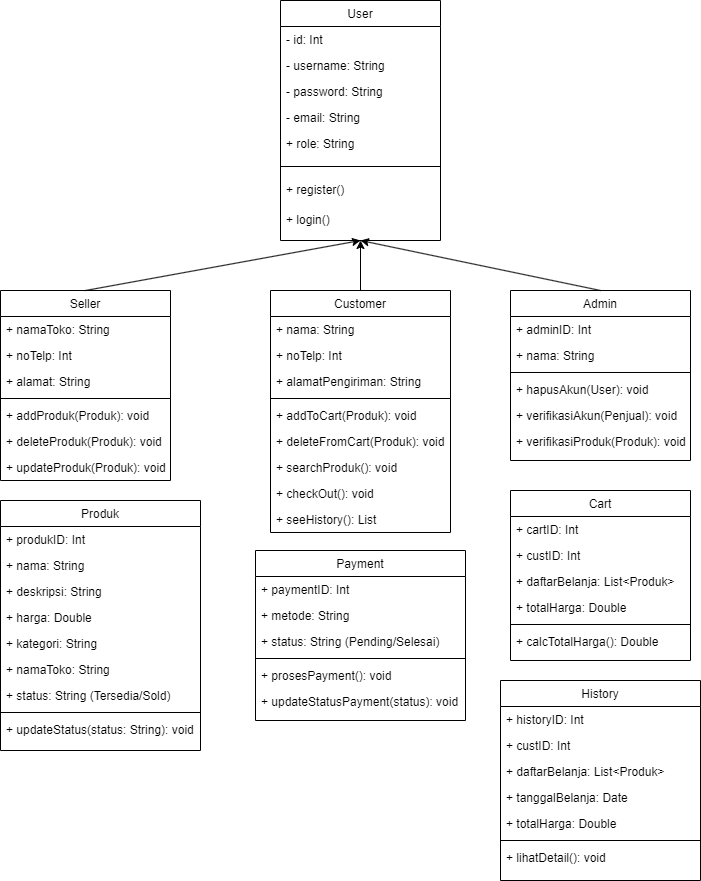

The diagram above was exported from draw.io. Its source (the exported page's mxGraphModel, read from the mxfile embedded in the PNG):
<mxGraphModel dx="1434" dy="738" grid="1" gridSize="10" guides="1" tooltips="1" connect="1" arrows="1" fold="1" page="1" pageScale="1" pageWidth="827" pageHeight="1169" math="0" shadow="0">
  <root>
    <mxCell id="WIyWlLk6GJQsqaUBKTNV-0" />
    <mxCell id="WIyWlLk6GJQsqaUBKTNV-1" parent="WIyWlLk6GJQsqaUBKTNV-0" />
    <mxCell id="zkfFHV4jXpPFQw0GAbJ--0" value="User" style="swimlane;fontStyle=0;align=center;verticalAlign=top;childLayout=stackLayout;horizontal=1;startSize=26;horizontalStack=0;resizeParent=1;resizeLast=0;collapsible=1;marginBottom=0;rounded=0;shadow=0;strokeWidth=1;" parent="WIyWlLk6GJQsqaUBKTNV-1" vertex="1">
      <mxGeometry x="350" y="20" width="160" height="240" as="geometry">
        <mxRectangle x="220" y="120" width="160" height="26" as="alternateBounds" />
      </mxGeometry>
    </mxCell>
    <mxCell id="zkfFHV4jXpPFQw0GAbJ--1" value="- id: Int" style="text;align=left;verticalAlign=top;spacingLeft=4;spacingRight=4;overflow=hidden;rotatable=0;points=[[0,0.5],[1,0.5]];portConstraint=eastwest;" parent="zkfFHV4jXpPFQw0GAbJ--0" vertex="1">
      <mxGeometry y="26" width="160" height="26" as="geometry" />
    </mxCell>
    <mxCell id="zkfFHV4jXpPFQw0GAbJ--2" value="- username: String" style="text;align=left;verticalAlign=top;spacingLeft=4;spacingRight=4;overflow=hidden;rotatable=0;points=[[0,0.5],[1,0.5]];portConstraint=eastwest;rounded=0;shadow=0;html=0;" parent="zkfFHV4jXpPFQw0GAbJ--0" vertex="1">
      <mxGeometry y="52" width="160" height="26" as="geometry" />
    </mxCell>
    <mxCell id="zkfFHV4jXpPFQw0GAbJ--3" value="- password: String" style="text;align=left;verticalAlign=top;spacingLeft=4;spacingRight=4;overflow=hidden;rotatable=0;points=[[0,0.5],[1,0.5]];portConstraint=eastwest;rounded=0;shadow=0;html=0;" parent="zkfFHV4jXpPFQw0GAbJ--0" vertex="1">
      <mxGeometry y="78" width="160" height="26" as="geometry" />
    </mxCell>
    <mxCell id="FJbf8DflUtuKirZahTb8-0" value="- email: String" style="text;align=left;verticalAlign=top;spacingLeft=4;spacingRight=4;overflow=hidden;rotatable=0;points=[[0,0.5],[1,0.5]];portConstraint=eastwest;rounded=0;shadow=0;html=0;" vertex="1" parent="zkfFHV4jXpPFQw0GAbJ--0">
      <mxGeometry y="104" width="160" height="26" as="geometry" />
    </mxCell>
    <mxCell id="FJbf8DflUtuKirZahTb8-6" value="+ role: String" style="text;align=left;verticalAlign=top;spacingLeft=4;spacingRight=4;overflow=hidden;rotatable=0;points=[[0,0.5],[1,0.5]];portConstraint=eastwest;rounded=0;shadow=0;html=0;" vertex="1" parent="zkfFHV4jXpPFQw0GAbJ--0">
      <mxGeometry y="130" width="160" height="26" as="geometry" />
    </mxCell>
    <mxCell id="zkfFHV4jXpPFQw0GAbJ--4" value="" style="line;html=1;strokeWidth=1;align=left;verticalAlign=middle;spacingTop=-1;spacingLeft=3;spacingRight=3;rotatable=0;labelPosition=right;points=[];portConstraint=eastwest;" parent="zkfFHV4jXpPFQw0GAbJ--0" vertex="1">
      <mxGeometry y="156" width="160" height="20" as="geometry" />
    </mxCell>
    <mxCell id="FJbf8DflUtuKirZahTb8-3" value="+ register()" style="text;align=left;verticalAlign=top;spacingLeft=4;spacingRight=4;overflow=hidden;rotatable=0;points=[[0,0.5],[1,0.5]];portConstraint=eastwest;" vertex="1" parent="zkfFHV4jXpPFQw0GAbJ--0">
      <mxGeometry y="176" width="160" height="30" as="geometry" />
    </mxCell>
    <mxCell id="FJbf8DflUtuKirZahTb8-2" value="+ login()" style="text;align=left;verticalAlign=top;spacingLeft=4;spacingRight=4;overflow=hidden;rotatable=0;points=[[0,0.5],[1,0.5]];portConstraint=eastwest;" vertex="1" parent="zkfFHV4jXpPFQw0GAbJ--0">
      <mxGeometry y="206" width="160" height="30" as="geometry" />
    </mxCell>
    <mxCell id="zkfFHV4jXpPFQw0GAbJ--6" value="Seller" style="swimlane;fontStyle=0;align=center;verticalAlign=top;childLayout=stackLayout;horizontal=1;startSize=26;horizontalStack=0;resizeParent=1;resizeLast=0;collapsible=1;marginBottom=0;rounded=0;shadow=0;strokeWidth=1;" parent="WIyWlLk6GJQsqaUBKTNV-1" vertex="1">
      <mxGeometry x="70" y="310" width="170" height="190" as="geometry">
        <mxRectangle x="130" y="380" width="160" height="26" as="alternateBounds" />
      </mxGeometry>
    </mxCell>
    <mxCell id="zkfFHV4jXpPFQw0GAbJ--7" value="+ namaToko: String" style="text;align=left;verticalAlign=top;spacingLeft=4;spacingRight=4;overflow=hidden;rotatable=0;points=[[0,0.5],[1,0.5]];portConstraint=eastwest;" parent="zkfFHV4jXpPFQw0GAbJ--6" vertex="1">
      <mxGeometry y="26" width="170" height="26" as="geometry" />
    </mxCell>
    <mxCell id="FJbf8DflUtuKirZahTb8-28" value="+ noTelp: Int" style="text;align=left;verticalAlign=top;spacingLeft=4;spacingRight=4;overflow=hidden;rotatable=0;points=[[0,0.5],[1,0.5]];portConstraint=eastwest;" vertex="1" parent="zkfFHV4jXpPFQw0GAbJ--6">
      <mxGeometry y="52" width="170" height="26" as="geometry" />
    </mxCell>
    <mxCell id="zkfFHV4jXpPFQw0GAbJ--8" value="+ alamat: String" style="text;align=left;verticalAlign=top;spacingLeft=4;spacingRight=4;overflow=hidden;rotatable=0;points=[[0,0.5],[1,0.5]];portConstraint=eastwest;rounded=0;shadow=0;html=0;" parent="zkfFHV4jXpPFQw0GAbJ--6" vertex="1">
      <mxGeometry y="78" width="170" height="26" as="geometry" />
    </mxCell>
    <mxCell id="zkfFHV4jXpPFQw0GAbJ--9" value="" style="line;html=1;strokeWidth=1;align=left;verticalAlign=middle;spacingTop=-1;spacingLeft=3;spacingRight=3;rotatable=0;labelPosition=right;points=[];portConstraint=eastwest;" parent="zkfFHV4jXpPFQw0GAbJ--6" vertex="1">
      <mxGeometry y="104" width="170" height="8" as="geometry" />
    </mxCell>
    <mxCell id="zkfFHV4jXpPFQw0GAbJ--11" value="+ addProduk(Produk): void" style="text;align=left;verticalAlign=top;spacingLeft=4;spacingRight=4;overflow=hidden;rotatable=0;points=[[0,0.5],[1,0.5]];portConstraint=eastwest;" parent="zkfFHV4jXpPFQw0GAbJ--6" vertex="1">
      <mxGeometry y="112" width="170" height="26" as="geometry" />
    </mxCell>
    <mxCell id="FJbf8DflUtuKirZahTb8-23" value="+ deleteProduk(Produk): void" style="text;align=left;verticalAlign=top;spacingLeft=4;spacingRight=4;overflow=hidden;rotatable=0;points=[[0,0.5],[1,0.5]];portConstraint=eastwest;" vertex="1" parent="zkfFHV4jXpPFQw0GAbJ--6">
      <mxGeometry y="138" width="170" height="26" as="geometry" />
    </mxCell>
    <mxCell id="FJbf8DflUtuKirZahTb8-24" value="+ updateProduk(Produk): void" style="text;align=left;verticalAlign=top;spacingLeft=4;spacingRight=4;overflow=hidden;rotatable=0;points=[[0,0.5],[1,0.5]];portConstraint=eastwest;" vertex="1" parent="zkfFHV4jXpPFQw0GAbJ--6">
      <mxGeometry y="164" width="170" height="26" as="geometry" />
    </mxCell>
    <mxCell id="FJbf8DflUtuKirZahTb8-7" value="Customer" style="swimlane;fontStyle=0;align=center;verticalAlign=top;childLayout=stackLayout;horizontal=1;startSize=26;horizontalStack=0;resizeParent=1;resizeLast=0;collapsible=1;marginBottom=0;rounded=0;shadow=0;strokeWidth=1;" vertex="1" parent="WIyWlLk6GJQsqaUBKTNV-1">
      <mxGeometry x="340" y="310" width="180" height="242" as="geometry">
        <mxRectangle x="130" y="380" width="160" height="26" as="alternateBounds" />
      </mxGeometry>
    </mxCell>
    <mxCell id="FJbf8DflUtuKirZahTb8-11" value="+ nama: String" style="text;align=left;verticalAlign=top;spacingLeft=4;spacingRight=4;overflow=hidden;rotatable=0;points=[[0,0.5],[1,0.5]];portConstraint=eastwest;rounded=0;shadow=0;html=0;" vertex="1" parent="FJbf8DflUtuKirZahTb8-7">
      <mxGeometry y="26" width="180" height="26" as="geometry" />
    </mxCell>
    <mxCell id="FJbf8DflUtuKirZahTb8-10" value="+ noTelp: Int" style="text;align=left;verticalAlign=top;spacingLeft=4;spacingRight=4;overflow=hidden;rotatable=0;points=[[0,0.5],[1,0.5]];portConstraint=eastwest;rounded=0;shadow=0;html=0;" vertex="1" parent="FJbf8DflUtuKirZahTb8-7">
      <mxGeometry y="52" width="180" height="26" as="geometry" />
    </mxCell>
    <mxCell id="FJbf8DflUtuKirZahTb8-8" value="+ alamatPengiriman: String" style="text;align=left;verticalAlign=top;spacingLeft=4;spacingRight=4;overflow=hidden;rotatable=0;points=[[0,0.5],[1,0.5]];portConstraint=eastwest;" vertex="1" parent="FJbf8DflUtuKirZahTb8-7">
      <mxGeometry y="78" width="180" height="26" as="geometry" />
    </mxCell>
    <mxCell id="FJbf8DflUtuKirZahTb8-12" value="" style="line;html=1;strokeWidth=1;align=left;verticalAlign=middle;spacingTop=-1;spacingLeft=3;spacingRight=3;rotatable=0;labelPosition=right;points=[];portConstraint=eastwest;" vertex="1" parent="FJbf8DflUtuKirZahTb8-7">
      <mxGeometry y="104" width="180" height="8" as="geometry" />
    </mxCell>
    <mxCell id="FJbf8DflUtuKirZahTb8-14" value="+ addToCart(Produk): void" style="text;align=left;verticalAlign=top;spacingLeft=4;spacingRight=4;overflow=hidden;rotatable=0;points=[[0,0.5],[1,0.5]];portConstraint=eastwest;" vertex="1" parent="FJbf8DflUtuKirZahTb8-7">
      <mxGeometry y="112" width="180" height="26" as="geometry" />
    </mxCell>
    <mxCell id="FJbf8DflUtuKirZahTb8-25" value="+ deleteFromCart(Produk): void" style="text;align=left;verticalAlign=top;spacingLeft=4;spacingRight=4;overflow=hidden;rotatable=0;points=[[0,0.5],[1,0.5]];portConstraint=eastwest;" vertex="1" parent="FJbf8DflUtuKirZahTb8-7">
      <mxGeometry y="138" width="180" height="26" as="geometry" />
    </mxCell>
    <mxCell id="FJbf8DflUtuKirZahTb8-86" value="+ searchProduk(): void" style="text;align=left;verticalAlign=top;spacingLeft=4;spacingRight=4;overflow=hidden;rotatable=0;points=[[0,0.5],[1,0.5]];portConstraint=eastwest;" vertex="1" parent="FJbf8DflUtuKirZahTb8-7">
      <mxGeometry y="164" width="180" height="26" as="geometry" />
    </mxCell>
    <mxCell id="FJbf8DflUtuKirZahTb8-26" value="+ checkOut(): void" style="text;align=left;verticalAlign=top;spacingLeft=4;spacingRight=4;overflow=hidden;rotatable=0;points=[[0,0.5],[1,0.5]];portConstraint=eastwest;" vertex="1" parent="FJbf8DflUtuKirZahTb8-7">
      <mxGeometry y="190" width="180" height="26" as="geometry" />
    </mxCell>
    <mxCell id="FJbf8DflUtuKirZahTb8-27" value="+ seeHistory(): List" style="text;align=left;verticalAlign=top;spacingLeft=4;spacingRight=4;overflow=hidden;rotatable=0;points=[[0,0.5],[1,0.5]];portConstraint=eastwest;" vertex="1" parent="FJbf8DflUtuKirZahTb8-7">
      <mxGeometry y="216" width="180" height="26" as="geometry" />
    </mxCell>
    <mxCell id="FJbf8DflUtuKirZahTb8-15" value="Admin" style="swimlane;fontStyle=0;align=center;verticalAlign=top;childLayout=stackLayout;horizontal=1;startSize=26;horizontalStack=0;resizeParent=1;resizeLast=0;collapsible=1;marginBottom=0;rounded=0;shadow=0;strokeWidth=1;" vertex="1" parent="WIyWlLk6GJQsqaUBKTNV-1">
      <mxGeometry x="580" y="310" width="180" height="170" as="geometry">
        <mxRectangle x="130" y="380" width="160" height="26" as="alternateBounds" />
      </mxGeometry>
    </mxCell>
    <mxCell id="FJbf8DflUtuKirZahTb8-29" value="+ adminID: Int" style="text;align=left;verticalAlign=top;spacingLeft=4;spacingRight=4;overflow=hidden;rotatable=0;points=[[0,0.5],[1,0.5]];portConstraint=eastwest;rounded=0;shadow=0;html=0;" vertex="1" parent="FJbf8DflUtuKirZahTb8-15">
      <mxGeometry y="26" width="180" height="26" as="geometry" />
    </mxCell>
    <mxCell id="FJbf8DflUtuKirZahTb8-17" value="+ nama: String" style="text;align=left;verticalAlign=top;spacingLeft=4;spacingRight=4;overflow=hidden;rotatable=0;points=[[0,0.5],[1,0.5]];portConstraint=eastwest;rounded=0;shadow=0;html=0;" vertex="1" parent="FJbf8DflUtuKirZahTb8-15">
      <mxGeometry y="52" width="180" height="26" as="geometry" />
    </mxCell>
    <mxCell id="FJbf8DflUtuKirZahTb8-20" value="" style="line;html=1;strokeWidth=1;align=left;verticalAlign=middle;spacingTop=-1;spacingLeft=3;spacingRight=3;rotatable=0;labelPosition=right;points=[];portConstraint=eastwest;" vertex="1" parent="FJbf8DflUtuKirZahTb8-15">
      <mxGeometry y="78" width="180" height="8" as="geometry" />
    </mxCell>
    <mxCell id="FJbf8DflUtuKirZahTb8-22" value="+ hapusAkun(User): void" style="text;align=left;verticalAlign=top;spacingLeft=4;spacingRight=4;overflow=hidden;rotatable=0;points=[[0,0.5],[1,0.5]];portConstraint=eastwest;" vertex="1" parent="FJbf8DflUtuKirZahTb8-15">
      <mxGeometry y="86" width="180" height="26" as="geometry" />
    </mxCell>
    <mxCell id="FJbf8DflUtuKirZahTb8-30" value="+ verifikasiAkun(Penjual): void" style="text;align=left;verticalAlign=top;spacingLeft=4;spacingRight=4;overflow=hidden;rotatable=0;points=[[0,0.5],[1,0.5]];portConstraint=eastwest;" vertex="1" parent="FJbf8DflUtuKirZahTb8-15">
      <mxGeometry y="112" width="180" height="26" as="geometry" />
    </mxCell>
    <mxCell id="FJbf8DflUtuKirZahTb8-84" value="+ verifikasiProduk(Produk): void" style="text;align=left;verticalAlign=top;spacingLeft=4;spacingRight=4;overflow=hidden;rotatable=0;points=[[0,0.5],[1,0.5]];portConstraint=eastwest;" vertex="1" parent="FJbf8DflUtuKirZahTb8-15">
      <mxGeometry y="138" width="180" height="26" as="geometry" />
    </mxCell>
    <mxCell id="FJbf8DflUtuKirZahTb8-31" value="" style="endArrow=classic;html=1;rounded=0;exitX=0.5;exitY=0;exitDx=0;exitDy=0;entryX=0.5;entryY=1;entryDx=0;entryDy=0;" edge="1" parent="WIyWlLk6GJQsqaUBKTNV-1" source="zkfFHV4jXpPFQw0GAbJ--6" target="zkfFHV4jXpPFQw0GAbJ--0">
      <mxGeometry width="50" height="50" relative="1" as="geometry">
        <mxPoint x="130" y="410" as="sourcePoint" />
        <mxPoint x="180" y="360" as="targetPoint" />
      </mxGeometry>
    </mxCell>
    <mxCell id="FJbf8DflUtuKirZahTb8-32" value="" style="endArrow=classic;html=1;rounded=0;exitX=0.5;exitY=0;exitDx=0;exitDy=0;entryX=0.5;entryY=1;entryDx=0;entryDy=0;" edge="1" parent="WIyWlLk6GJQsqaUBKTNV-1" source="FJbf8DflUtuKirZahTb8-7" target="zkfFHV4jXpPFQw0GAbJ--0">
      <mxGeometry width="50" height="50" relative="1" as="geometry">
        <mxPoint x="165" y="450" as="sourcePoint" />
        <mxPoint x="310" y="370" as="targetPoint" />
      </mxGeometry>
    </mxCell>
    <mxCell id="FJbf8DflUtuKirZahTb8-33" value="" style="endArrow=classic;html=1;rounded=0;exitX=0.5;exitY=0;exitDx=0;exitDy=0;entryX=0.5;entryY=1;entryDx=0;entryDy=0;" edge="1" parent="WIyWlLk6GJQsqaUBKTNV-1" source="FJbf8DflUtuKirZahTb8-15" target="zkfFHV4jXpPFQw0GAbJ--0">
      <mxGeometry width="50" height="50" relative="1" as="geometry">
        <mxPoint x="500" y="410" as="sourcePoint" />
        <mxPoint x="440" y="330" as="targetPoint" />
      </mxGeometry>
    </mxCell>
    <mxCell id="FJbf8DflUtuKirZahTb8-34" value="Produk" style="swimlane;fontStyle=0;align=center;verticalAlign=top;childLayout=stackLayout;horizontal=1;startSize=26;horizontalStack=0;resizeParent=1;resizeLast=0;collapsible=1;marginBottom=0;rounded=0;shadow=0;strokeWidth=1;" vertex="1" parent="WIyWlLk6GJQsqaUBKTNV-1">
      <mxGeometry x="70" y="520" width="200" height="250" as="geometry">
        <mxRectangle x="130" y="380" width="160" height="26" as="alternateBounds" />
      </mxGeometry>
    </mxCell>
    <mxCell id="FJbf8DflUtuKirZahTb8-35" value="+ produkID: Int" style="text;align=left;verticalAlign=top;spacingLeft=4;spacingRight=4;overflow=hidden;rotatable=0;points=[[0,0.5],[1,0.5]];portConstraint=eastwest;" vertex="1" parent="FJbf8DflUtuKirZahTb8-34">
      <mxGeometry y="26" width="200" height="26" as="geometry" />
    </mxCell>
    <mxCell id="FJbf8DflUtuKirZahTb8-36" value="+ nama: String" style="text;align=left;verticalAlign=top;spacingLeft=4;spacingRight=4;overflow=hidden;rotatable=0;points=[[0,0.5],[1,0.5]];portConstraint=eastwest;" vertex="1" parent="FJbf8DflUtuKirZahTb8-34">
      <mxGeometry y="52" width="200" height="26" as="geometry" />
    </mxCell>
    <mxCell id="FJbf8DflUtuKirZahTb8-37" value="+ deskripsi: String" style="text;align=left;verticalAlign=top;spacingLeft=4;spacingRight=4;overflow=hidden;rotatable=0;points=[[0,0.5],[1,0.5]];portConstraint=eastwest;rounded=0;shadow=0;html=0;" vertex="1" parent="FJbf8DflUtuKirZahTb8-34">
      <mxGeometry y="78" width="200" height="26" as="geometry" />
    </mxCell>
    <mxCell id="FJbf8DflUtuKirZahTb8-42" value="+ harga: Double" style="text;align=left;verticalAlign=top;spacingLeft=4;spacingRight=4;overflow=hidden;rotatable=0;points=[[0,0.5],[1,0.5]];portConstraint=eastwest;rounded=0;shadow=0;html=0;" vertex="1" parent="FJbf8DflUtuKirZahTb8-34">
      <mxGeometry y="104" width="200" height="26" as="geometry" />
    </mxCell>
    <mxCell id="FJbf8DflUtuKirZahTb8-43" value="+ kategori: String" style="text;align=left;verticalAlign=top;spacingLeft=4;spacingRight=4;overflow=hidden;rotatable=0;points=[[0,0.5],[1,0.5]];portConstraint=eastwest;rounded=0;shadow=0;html=0;" vertex="1" parent="FJbf8DflUtuKirZahTb8-34">
      <mxGeometry y="130" width="200" height="26" as="geometry" />
    </mxCell>
    <mxCell id="FJbf8DflUtuKirZahTb8-44" value="+ namaToko: String" style="text;align=left;verticalAlign=top;spacingLeft=4;spacingRight=4;overflow=hidden;rotatable=0;points=[[0,0.5],[1,0.5]];portConstraint=eastwest;rounded=0;shadow=0;html=0;" vertex="1" parent="FJbf8DflUtuKirZahTb8-34">
      <mxGeometry y="156" width="200" height="26" as="geometry" />
    </mxCell>
    <mxCell id="FJbf8DflUtuKirZahTb8-45" value="+ status: String (Tersedia/Sold)" style="text;align=left;verticalAlign=top;spacingLeft=4;spacingRight=4;overflow=hidden;rotatable=0;points=[[0,0.5],[1,0.5]];portConstraint=eastwest;rounded=0;shadow=0;html=0;" vertex="1" parent="FJbf8DflUtuKirZahTb8-34">
      <mxGeometry y="182" width="200" height="26" as="geometry" />
    </mxCell>
    <mxCell id="FJbf8DflUtuKirZahTb8-38" value="" style="line;html=1;strokeWidth=1;align=left;verticalAlign=middle;spacingTop=-1;spacingLeft=3;spacingRight=3;rotatable=0;labelPosition=right;points=[];portConstraint=eastwest;" vertex="1" parent="FJbf8DflUtuKirZahTb8-34">
      <mxGeometry y="208" width="200" height="8" as="geometry" />
    </mxCell>
    <mxCell id="FJbf8DflUtuKirZahTb8-39" value="+ updateStatus(status: String): void" style="text;align=left;verticalAlign=top;spacingLeft=4;spacingRight=4;overflow=hidden;rotatable=0;points=[[0,0.5],[1,0.5]];portConstraint=eastwest;" vertex="1" parent="FJbf8DflUtuKirZahTb8-34">
      <mxGeometry y="216" width="200" height="26" as="geometry" />
    </mxCell>
    <mxCell id="FJbf8DflUtuKirZahTb8-46" value="Cart" style="swimlane;fontStyle=0;align=center;verticalAlign=top;childLayout=stackLayout;horizontal=1;startSize=26;horizontalStack=0;resizeParent=1;resizeLast=0;collapsible=1;marginBottom=0;rounded=0;shadow=0;strokeWidth=1;" vertex="1" parent="WIyWlLk6GJQsqaUBKTNV-1">
      <mxGeometry x="580" y="510" width="180" height="170" as="geometry">
        <mxRectangle x="130" y="380" width="160" height="26" as="alternateBounds" />
      </mxGeometry>
    </mxCell>
    <mxCell id="FJbf8DflUtuKirZahTb8-47" value="+ cartID: Int" style="text;align=left;verticalAlign=top;spacingLeft=4;spacingRight=4;overflow=hidden;rotatable=0;points=[[0,0.5],[1,0.5]];portConstraint=eastwest;" vertex="1" parent="FJbf8DflUtuKirZahTb8-46">
      <mxGeometry y="26" width="180" height="26" as="geometry" />
    </mxCell>
    <mxCell id="FJbf8DflUtuKirZahTb8-48" value="+ custID: Int" style="text;align=left;verticalAlign=top;spacingLeft=4;spacingRight=4;overflow=hidden;rotatable=0;points=[[0,0.5],[1,0.5]];portConstraint=eastwest;" vertex="1" parent="FJbf8DflUtuKirZahTb8-46">
      <mxGeometry y="52" width="180" height="26" as="geometry" />
    </mxCell>
    <mxCell id="FJbf8DflUtuKirZahTb8-49" value="+ daftarBelanja: List&lt;Produk&gt;" style="text;align=left;verticalAlign=top;spacingLeft=4;spacingRight=4;overflow=hidden;rotatable=0;points=[[0,0.5],[1,0.5]];portConstraint=eastwest;rounded=0;shadow=0;html=0;" vertex="1" parent="FJbf8DflUtuKirZahTb8-46">
      <mxGeometry y="78" width="180" height="26" as="geometry" />
    </mxCell>
    <mxCell id="FJbf8DflUtuKirZahTb8-50" value="+ totalHarga: Double" style="text;align=left;verticalAlign=top;spacingLeft=4;spacingRight=4;overflow=hidden;rotatable=0;points=[[0,0.5],[1,0.5]];portConstraint=eastwest;rounded=0;shadow=0;html=0;" vertex="1" parent="FJbf8DflUtuKirZahTb8-46">
      <mxGeometry y="104" width="180" height="26" as="geometry" />
    </mxCell>
    <mxCell id="FJbf8DflUtuKirZahTb8-54" value="" style="line;html=1;strokeWidth=1;align=left;verticalAlign=middle;spacingTop=-1;spacingLeft=3;spacingRight=3;rotatable=0;labelPosition=right;points=[];portConstraint=eastwest;" vertex="1" parent="FJbf8DflUtuKirZahTb8-46">
      <mxGeometry y="130" width="180" height="8" as="geometry" />
    </mxCell>
    <mxCell id="FJbf8DflUtuKirZahTb8-55" value="+ calcTotalHarga(): Double" style="text;align=left;verticalAlign=top;spacingLeft=4;spacingRight=4;overflow=hidden;rotatable=0;points=[[0,0.5],[1,0.5]];portConstraint=eastwest;" vertex="1" parent="FJbf8DflUtuKirZahTb8-46">
      <mxGeometry y="138" width="180" height="26" as="geometry" />
    </mxCell>
    <mxCell id="FJbf8DflUtuKirZahTb8-63" value="Payment" style="swimlane;fontStyle=0;align=center;verticalAlign=top;childLayout=stackLayout;horizontal=1;startSize=26;horizontalStack=0;resizeParent=1;resizeLast=0;collapsible=1;marginBottom=0;rounded=0;shadow=0;strokeWidth=1;" vertex="1" parent="WIyWlLk6GJQsqaUBKTNV-1">
      <mxGeometry x="325" y="570" width="210" height="170" as="geometry">
        <mxRectangle x="130" y="380" width="160" height="26" as="alternateBounds" />
      </mxGeometry>
    </mxCell>
    <mxCell id="FJbf8DflUtuKirZahTb8-64" value="+ paymentID: Int" style="text;align=left;verticalAlign=top;spacingLeft=4;spacingRight=4;overflow=hidden;rotatable=0;points=[[0,0.5],[1,0.5]];portConstraint=eastwest;" vertex="1" parent="FJbf8DflUtuKirZahTb8-63">
      <mxGeometry y="26" width="210" height="26" as="geometry" />
    </mxCell>
    <mxCell id="FJbf8DflUtuKirZahTb8-65" value="+ metode: String" style="text;align=left;verticalAlign=top;spacingLeft=4;spacingRight=4;overflow=hidden;rotatable=0;points=[[0,0.5],[1,0.5]];portConstraint=eastwest;" vertex="1" parent="FJbf8DflUtuKirZahTb8-63">
      <mxGeometry y="52" width="210" height="26" as="geometry" />
    </mxCell>
    <mxCell id="FJbf8DflUtuKirZahTb8-66" value="+ status: String (Pending/Selesai)" style="text;align=left;verticalAlign=top;spacingLeft=4;spacingRight=4;overflow=hidden;rotatable=0;points=[[0,0.5],[1,0.5]];portConstraint=eastwest;rounded=0;shadow=0;html=0;" vertex="1" parent="FJbf8DflUtuKirZahTb8-63">
      <mxGeometry y="78" width="210" height="26" as="geometry" />
    </mxCell>
    <mxCell id="FJbf8DflUtuKirZahTb8-71" value="" style="line;html=1;strokeWidth=1;align=left;verticalAlign=middle;spacingTop=-1;spacingLeft=3;spacingRight=3;rotatable=0;labelPosition=right;points=[];portConstraint=eastwest;" vertex="1" parent="FJbf8DflUtuKirZahTb8-63">
      <mxGeometry y="104" width="210" height="8" as="geometry" />
    </mxCell>
    <mxCell id="FJbf8DflUtuKirZahTb8-72" value="+ prosesPayment(): void" style="text;align=left;verticalAlign=top;spacingLeft=4;spacingRight=4;overflow=hidden;rotatable=0;points=[[0,0.5],[1,0.5]];portConstraint=eastwest;" vertex="1" parent="FJbf8DflUtuKirZahTb8-63">
      <mxGeometry y="112" width="210" height="26" as="geometry" />
    </mxCell>
    <mxCell id="FJbf8DflUtuKirZahTb8-73" value="+ updateStatusPayment(status): void" style="text;align=left;verticalAlign=top;spacingLeft=4;spacingRight=4;overflow=hidden;rotatable=0;points=[[0,0.5],[1,0.5]];portConstraint=eastwest;" vertex="1" parent="FJbf8DflUtuKirZahTb8-63">
      <mxGeometry y="138" width="210" height="26" as="geometry" />
    </mxCell>
    <mxCell id="FJbf8DflUtuKirZahTb8-74" value="History" style="swimlane;fontStyle=0;align=center;verticalAlign=top;childLayout=stackLayout;horizontal=1;startSize=26;horizontalStack=0;resizeParent=1;resizeLast=0;collapsible=1;marginBottom=0;rounded=0;shadow=0;strokeWidth=1;" vertex="1" parent="WIyWlLk6GJQsqaUBKTNV-1">
      <mxGeometry x="570" y="700" width="200" height="200" as="geometry">
        <mxRectangle x="130" y="380" width="160" height="26" as="alternateBounds" />
      </mxGeometry>
    </mxCell>
    <mxCell id="FJbf8DflUtuKirZahTb8-75" value="+ historyID: Int" style="text;align=left;verticalAlign=top;spacingLeft=4;spacingRight=4;overflow=hidden;rotatable=0;points=[[0,0.5],[1,0.5]];portConstraint=eastwest;" vertex="1" parent="FJbf8DflUtuKirZahTb8-74">
      <mxGeometry y="26" width="200" height="26" as="geometry" />
    </mxCell>
    <mxCell id="FJbf8DflUtuKirZahTb8-76" value="+ custID: Int" style="text;align=left;verticalAlign=top;spacingLeft=4;spacingRight=4;overflow=hidden;rotatable=0;points=[[0,0.5],[1,0.5]];portConstraint=eastwest;" vertex="1" parent="FJbf8DflUtuKirZahTb8-74">
      <mxGeometry y="52" width="200" height="26" as="geometry" />
    </mxCell>
    <mxCell id="FJbf8DflUtuKirZahTb8-77" value="+ daftarBelanja: List&lt;Produk&gt;" style="text;align=left;verticalAlign=top;spacingLeft=4;spacingRight=4;overflow=hidden;rotatable=0;points=[[0,0.5],[1,0.5]];portConstraint=eastwest;rounded=0;shadow=0;html=0;" vertex="1" parent="FJbf8DflUtuKirZahTb8-74">
      <mxGeometry y="78" width="200" height="26" as="geometry" />
    </mxCell>
    <mxCell id="FJbf8DflUtuKirZahTb8-78" value="+ tanggalBelanja: Date" style="text;align=left;verticalAlign=top;spacingLeft=4;spacingRight=4;overflow=hidden;rotatable=0;points=[[0,0.5],[1,0.5]];portConstraint=eastwest;rounded=0;shadow=0;html=0;" vertex="1" parent="FJbf8DflUtuKirZahTb8-74">
      <mxGeometry y="104" width="200" height="26" as="geometry" />
    </mxCell>
    <mxCell id="FJbf8DflUtuKirZahTb8-79" value="+ totalHarga: Double" style="text;align=left;verticalAlign=top;spacingLeft=4;spacingRight=4;overflow=hidden;rotatable=0;points=[[0,0.5],[1,0.5]];portConstraint=eastwest;rounded=0;shadow=0;html=0;" vertex="1" parent="FJbf8DflUtuKirZahTb8-74">
      <mxGeometry y="130" width="200" height="26" as="geometry" />
    </mxCell>
    <mxCell id="FJbf8DflUtuKirZahTb8-82" value="" style="line;html=1;strokeWidth=1;align=left;verticalAlign=middle;spacingTop=-1;spacingLeft=3;spacingRight=3;rotatable=0;labelPosition=right;points=[];portConstraint=eastwest;" vertex="1" parent="FJbf8DflUtuKirZahTb8-74">
      <mxGeometry y="156" width="200" height="8" as="geometry" />
    </mxCell>
    <mxCell id="FJbf8DflUtuKirZahTb8-83" value="+ lihatDetail(): void" style="text;align=left;verticalAlign=top;spacingLeft=4;spacingRight=4;overflow=hidden;rotatable=0;points=[[0,0.5],[1,0.5]];portConstraint=eastwest;" vertex="1" parent="FJbf8DflUtuKirZahTb8-74">
      <mxGeometry y="164" width="200" height="26" as="geometry" />
    </mxCell>
  </root>
</mxGraphModel>